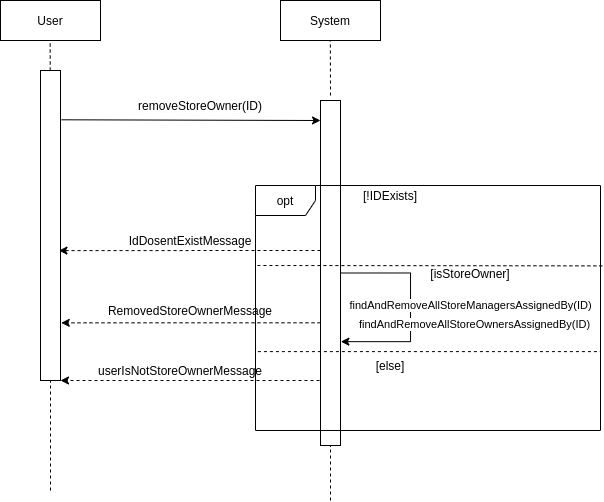

The diagram above was exported from draw.io. Its source (the exported page's mxGraphModel, read from the mxfile embedded in the PNG):
<mxGraphModel dx="981" dy="529" grid="1" gridSize="10" guides="1" tooltips="1" connect="1" arrows="1" fold="1" page="1" pageScale="1" pageWidth="827" pageHeight="1169" math="0" shadow="0">
  <root>
    <mxCell id="i5iFPKlrCn4wZ-gmjYot-0" />
    <mxCell id="i5iFPKlrCn4wZ-gmjYot-1" parent="i5iFPKlrCn4wZ-gmjYot-0" />
    <mxCell id="i5iFPKlrCn4wZ-gmjYot-2" value="User" style="rounded=0;whiteSpace=wrap;html=1;" vertex="1" parent="i5iFPKlrCn4wZ-gmjYot-1">
      <mxGeometry x="200" y="85" width="100" height="40" as="geometry" />
    </mxCell>
    <mxCell id="i5iFPKlrCn4wZ-gmjYot-3" value="" style="endArrow=none;dashed=1;html=1;" edge="1" parent="i5iFPKlrCn4wZ-gmjYot-1" source="i5iFPKlrCn4wZ-gmjYot-6">
      <mxGeometry width="50" height="50" relative="1" as="geometry">
        <mxPoint x="249.65999999999997" y="845" as="sourcePoint" />
        <mxPoint x="249.65999999999985" y="125" as="targetPoint" />
      </mxGeometry>
    </mxCell>
    <mxCell id="i5iFPKlrCn4wZ-gmjYot-4" value="System" style="rounded=0;whiteSpace=wrap;html=1;" vertex="1" parent="i5iFPKlrCn4wZ-gmjYot-1">
      <mxGeometry x="480" y="85" width="100" height="40" as="geometry" />
    </mxCell>
    <mxCell id="i5iFPKlrCn4wZ-gmjYot-5" value="" style="endArrow=classic;html=1;exitX=1.054;exitY=0.159;exitDx=0;exitDy=0;exitPerimeter=0;" edge="1" parent="i5iFPKlrCn4wZ-gmjYot-1" source="i5iFPKlrCn4wZ-gmjYot-6">
      <mxGeometry width="50" height="50" relative="1" as="geometry">
        <mxPoint x="262" y="195" as="sourcePoint" />
        <mxPoint x="520" y="205" as="targetPoint" />
      </mxGeometry>
    </mxCell>
    <mxCell id="i5iFPKlrCn4wZ-gmjYot-6" value="" style="rounded=0;whiteSpace=wrap;html=1;" vertex="1" parent="i5iFPKlrCn4wZ-gmjYot-1">
      <mxGeometry x="240" y="155" width="20" height="310" as="geometry" />
    </mxCell>
    <mxCell id="i5iFPKlrCn4wZ-gmjYot-7" value="" style="endArrow=none;dashed=1;html=1;" edge="1" parent="i5iFPKlrCn4wZ-gmjYot-1" target="i5iFPKlrCn4wZ-gmjYot-6">
      <mxGeometry width="50" height="50" relative="1" as="geometry">
        <mxPoint x="250" y="575" as="sourcePoint" />
        <mxPoint x="249.65999999999985" y="125" as="targetPoint" />
      </mxGeometry>
    </mxCell>
    <mxCell id="i5iFPKlrCn4wZ-gmjYot-9" value="removeStoreOwner(ID)" style="text;html=1;strokeColor=none;fillColor=none;align=center;verticalAlign=middle;whiteSpace=wrap;rounded=0;" vertex="1" parent="i5iFPKlrCn4wZ-gmjYot-1">
      <mxGeometry x="310" y="180" width="180" height="20" as="geometry" />
    </mxCell>
    <mxCell id="i5iFPKlrCn4wZ-gmjYot-10" value="" style="endArrow=none;dashed=1;html=1;" edge="1" parent="i5iFPKlrCn4wZ-gmjYot-1">
      <mxGeometry width="50" height="50" relative="1" as="geometry">
        <mxPoint x="530" y="180" as="sourcePoint" />
        <mxPoint x="529.8520000000001" y="125" as="targetPoint" />
      </mxGeometry>
    </mxCell>
    <mxCell id="i5iFPKlrCn4wZ-gmjYot-11" value="[!IDExists]" style="text;html=1;strokeColor=none;fillColor=none;align=center;verticalAlign=middle;whiteSpace=wrap;rounded=0;" vertex="1" parent="i5iFPKlrCn4wZ-gmjYot-1">
      <mxGeometry x="510" y="270" width="160" height="20" as="geometry" />
    </mxCell>
    <mxCell id="i5iFPKlrCn4wZ-gmjYot-12" style="edgeStyle=orthogonalEdgeStyle;rounded=0;orthogonalLoop=1;jettySize=auto;html=1;entryX=0.922;entryY=0.581;entryDx=0;entryDy=0;entryPerimeter=0;dashed=1;" edge="1" parent="i5iFPKlrCn4wZ-gmjYot-1" target="i5iFPKlrCn4wZ-gmjYot-6">
      <mxGeometry relative="1" as="geometry">
        <mxPoint x="520" y="335" as="sourcePoint" />
      </mxGeometry>
    </mxCell>
    <mxCell id="i5iFPKlrCn4wZ-gmjYot-13" value="userIsNotStoreOwnerMessage" style="text;html=1;strokeColor=none;fillColor=none;align=center;verticalAlign=middle;whiteSpace=wrap;rounded=0;" vertex="1" parent="i5iFPKlrCn4wZ-gmjYot-1">
      <mxGeometry x="290" y="445" width="180" height="20" as="geometry" />
    </mxCell>
    <mxCell id="i5iFPKlrCn4wZ-gmjYot-14" value="RemovedStoreOwnerMessage" style="text;html=1;strokeColor=none;fillColor=none;align=center;verticalAlign=middle;whiteSpace=wrap;rounded=0;" vertex="1" parent="i5iFPKlrCn4wZ-gmjYot-1">
      <mxGeometry x="300" y="385" width="180" height="20" as="geometry" />
    </mxCell>
    <mxCell id="i5iFPKlrCn4wZ-gmjYot-15" style="edgeStyle=orthogonalEdgeStyle;rounded=0;orthogonalLoop=1;jettySize=auto;html=1;exitX=0.5;exitY=1;exitDx=0;exitDy=0;dashed=1;" edge="1" parent="i5iFPKlrCn4wZ-gmjYot-1">
      <mxGeometry relative="1" as="geometry">
        <mxPoint x="530" y="425" as="sourcePoint" />
        <mxPoint x="530" y="425" as="targetPoint" />
      </mxGeometry>
    </mxCell>
    <mxCell id="i5iFPKlrCn4wZ-gmjYot-16" style="edgeStyle=orthogonalEdgeStyle;rounded=0;orthogonalLoop=1;jettySize=auto;html=1;entryX=1.037;entryY=0.814;entryDx=0;entryDy=0;entryPerimeter=0;dashed=1;" edge="1" parent="i5iFPKlrCn4wZ-gmjYot-1" target="i5iFPKlrCn4wZ-gmjYot-6">
      <mxGeometry relative="1" as="geometry">
        <Array as="points">
          <mxPoint x="390" y="407" />
        </Array>
        <mxPoint x="520" y="407.29999999999995" as="sourcePoint" />
      </mxGeometry>
    </mxCell>
    <mxCell id="i5iFPKlrCn4wZ-gmjYot-17" value="" style="endArrow=none;dashed=1;html=1;" edge="1" parent="i5iFPKlrCn4wZ-gmjYot-1">
      <mxGeometry width="50" height="50" relative="1" as="geometry">
        <mxPoint x="530" y="585" as="sourcePoint" />
        <mxPoint x="530" y="530" as="targetPoint" />
      </mxGeometry>
    </mxCell>
    <mxCell id="i5iFPKlrCn4wZ-gmjYot-18" value="[isStoreOwner]" style="text;html=1;strokeColor=none;fillColor=none;align=center;verticalAlign=middle;whiteSpace=wrap;rounded=0;" vertex="1" parent="i5iFPKlrCn4wZ-gmjYot-1">
      <mxGeometry x="590" y="347.5" width="160" height="20" as="geometry" />
    </mxCell>
    <mxCell id="i5iFPKlrCn4wZ-gmjYot-19" value="[else]" style="text;html=1;strokeColor=none;fillColor=none;align=center;verticalAlign=middle;whiteSpace=wrap;rounded=0;" vertex="1" parent="i5iFPKlrCn4wZ-gmjYot-1">
      <mxGeometry x="510" y="440" width="160" height="20" as="geometry" />
    </mxCell>
    <mxCell id="i5iFPKlrCn4wZ-gmjYot-20" style="edgeStyle=orthogonalEdgeStyle;rounded=0;orthogonalLoop=1;jettySize=auto;html=1;entryX=1;entryY=1;entryDx=0;entryDy=0;dashed=1;" edge="1" parent="i5iFPKlrCn4wZ-gmjYot-1" target="i5iFPKlrCn4wZ-gmjYot-6">
      <mxGeometry relative="1" as="geometry">
        <mxPoint x="531" y="465" as="sourcePoint" />
        <mxPoint x="269.24000000000007" y="485.01" as="targetPoint" />
        <Array as="points">
          <mxPoint x="330" y="465" />
          <mxPoint x="330" y="465" />
        </Array>
      </mxGeometry>
    </mxCell>
    <mxCell id="i5iFPKlrCn4wZ-gmjYot-21" value="IdDosentExistMessage" style="text;html=1;strokeColor=none;fillColor=none;align=center;verticalAlign=middle;whiteSpace=wrap;rounded=0;" vertex="1" parent="i5iFPKlrCn4wZ-gmjYot-1">
      <mxGeometry x="300" y="315" width="180" height="20" as="geometry" />
    </mxCell>
    <mxCell id="i5iFPKlrCn4wZ-gmjYot-8" value="" style="rounded=0;whiteSpace=wrap;html=1;" vertex="1" parent="i5iFPKlrCn4wZ-gmjYot-1">
      <mxGeometry x="520" y="185" width="20" height="345" as="geometry" />
    </mxCell>
    <mxCell id="i5iFPKlrCn4wZ-gmjYot-25" style="edgeStyle=orthogonalEdgeStyle;rounded=0;orthogonalLoop=1;jettySize=auto;html=1;exitX=1;exitY=0.5;exitDx=0;exitDy=0;entryX=1.019;entryY=0.699;entryDx=0;entryDy=0;entryPerimeter=0;" edge="1" parent="i5iFPKlrCn4wZ-gmjYot-1" source="i5iFPKlrCn4wZ-gmjYot-8" target="i5iFPKlrCn4wZ-gmjYot-8">
      <mxGeometry relative="1" as="geometry">
        <Array as="points">
          <mxPoint x="610" y="357" />
          <mxPoint x="610" y="426" />
        </Array>
      </mxGeometry>
    </mxCell>
    <mxCell id="i5iFPKlrCn4wZ-gmjYot-26" value="findAndRemoveAllStoreOwnersAssignedBy(ID)" style="edgeLabel;html=1;align=center;verticalAlign=middle;resizable=0;points=[];" vertex="1" connectable="0" parent="i5iFPKlrCn4wZ-gmjYot-25">
      <mxGeometry x="0.5185" y="-3" relative="1" as="geometry">
        <mxPoint x="82.48000000000002" y="-14.340000000000003" as="offset" />
      </mxGeometry>
    </mxCell>
    <mxCell id="i5iFPKlrCn4wZ-gmjYot-27" value="findAndRemoveAllStoreManagersAssignedBy(ID)" style="edgeLabel;html=1;align=center;verticalAlign=middle;resizable=0;points=[];" vertex="1" connectable="0" parent="i5iFPKlrCn4wZ-gmjYot-25">
      <mxGeometry x="0.5185" y="-3" relative="1" as="geometry">
        <mxPoint x="79.17000000000002" y="-33.16999999999999" as="offset" />
      </mxGeometry>
    </mxCell>
    <mxCell id="i5iFPKlrCn4wZ-gmjYot-23" value="" style="endArrow=none;dashed=1;html=1;exitX=0.007;exitY=0.678;exitDx=0;exitDy=0;exitPerimeter=0;entryX=1.005;entryY=0.328;entryDx=0;entryDy=0;entryPerimeter=0;" edge="1" parent="i5iFPKlrCn4wZ-gmjYot-1" target="i5iFPKlrCn4wZ-gmjYot-24">
      <mxGeometry width="50" height="50" relative="1" as="geometry">
        <mxPoint x="456.8900000000001" y="350.0000000000001" as="sourcePoint" />
        <mxPoint x="725" y="350.0000000000001" as="targetPoint" />
      </mxGeometry>
    </mxCell>
    <mxCell id="i5iFPKlrCn4wZ-gmjYot-22" value="" style="endArrow=none;dashed=1;html=1;exitX=0.007;exitY=0.678;exitDx=0;exitDy=0;exitPerimeter=0;entryX=1;entryY=0.678;entryDx=0;entryDy=0;entryPerimeter=0;" edge="1" parent="i5iFPKlrCn4wZ-gmjYot-1" source="i5iFPKlrCn4wZ-gmjYot-24" target="i5iFPKlrCn4wZ-gmjYot-24">
      <mxGeometry width="50" height="50" relative="1" as="geometry">
        <mxPoint x="400" y="460" as="sourcePoint" />
        <mxPoint x="450" y="410" as="targetPoint" />
      </mxGeometry>
    </mxCell>
    <mxCell id="i5iFPKlrCn4wZ-gmjYot-24" value="opt" style="shape=umlFrame;whiteSpace=wrap;html=1;" vertex="1" parent="i5iFPKlrCn4wZ-gmjYot-1">
      <mxGeometry x="455" y="270" width="345" height="245" as="geometry" />
    </mxCell>
  </root>
</mxGraphModel>